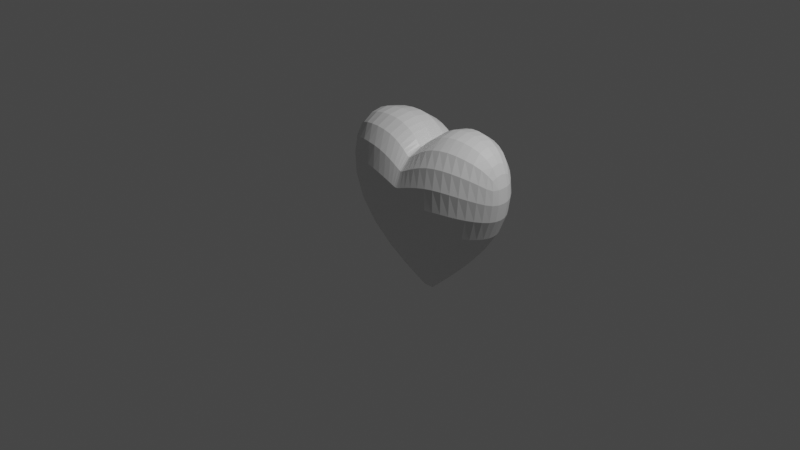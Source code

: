 # Source: heartobject.blend  (saved by Blender 2.93.21; exported with 4.5.12 LTS)
import bpy
from mathutils import Matrix  # noqa: F401  (used for matrix-valued properties, if any)

bpy.ops.wm.read_factory_settings(use_empty=True)
scene = bpy.context.scene
scene.name = 'Scene'

# ---- collections
col_collection = bpy.data.collections.new('Collection'); scene.collection.children.link(col_collection)

# ---- materials (node trees are filled in below, after node groups)
mat_material = bpy.data.materials.new('Material')
mat_material.alpha_threshold = 0.0
mat_material.use_transparent_shadow = False
mat_material.line_color = (0.0, 0.0, 0.0, 1.0)

# ---- material node trees
mat_material.use_nodes = True; mat_material.node_tree.nodes.clear()
_N = mat_material.node_tree.nodes; _L = mat_material.node_tree.links
n0 = _N.new('ShaderNodeOutputMaterial'); n0.name = 'Material Output'; n0.location = (300, 300)
n1 = _N.new('ShaderNodeBsdfPrincipled'); n1.name = 'Principled BSDF'; n1.location = (10, 300)
n1.distribution = 'GGX'
n1.subsurface_method = 'BURLEY'
n1.inputs[2].default_value = 0.4
n1.inputs[3].default_value = 1.45
n1.inputs[27].default_value = (0.0, 0.0, 0.0, 1.0)
n1.inputs[28].default_value = 1.0
_L.new(n1.outputs[0], n0.inputs[0])
n0.is_active_output = True

# ---- world
world_world = bpy.data.worlds.new('World'); scene.world = world_world
world_world.use_nodes = True; world_world.node_tree.nodes.clear()
_N = world_world.node_tree.nodes; _L = world_world.node_tree.links
n0 = _N.new('ShaderNodeOutputWorld'); n0.name = 'World Output'; n0.location = (300, 300)
n1 = _N.new('ShaderNodeBackground'); n1.name = 'Background'; n1.location = (10, 300)
n1.inputs[0].default_value = (0.05088, 0.05088, 0.05088, 1.0)
_L.new(n1.outputs[0], n0.inputs[0])
n0.is_active_output = True
world_world.color = (0.05088, 0.05088, 0.05088)
world_world.use_sun_shadow = False
world_world.sun_shadow_jitter_overblur = 0.0

# ---- cameras
cam_camera = bpy.data.cameras.new('Camera')
cam_camera.clip_end = 100.0
cam_camera.ortho_scale = 7.314

# ---- lights
light_light = bpy.data.lights.new('Light', 'POINT')
light_light.transmission_factor = 0.0
light_light.energy = 1000.0
light_light.shadow_soft_size = 0.1
light_light.shadow_maximum_resolution = 0.006
light_light.use_absolute_resolution = True

# ---- meshes
me_cube = bpy.data.meshes.new('Cube')
me_cube.from_pydata([(0.9733, 0.5929, 0.7612), (3.52e-06, 0.4542, -1.0), (1.0, 0.3073, 0.7612), (-0.0004992, 0.454, -1.0), (-0.9733, 0.5929, 0.7612), (-0.0004309, 0.4538, -0.9999), (-1.0, 0.3073, 0.7612), (0.0004992, 0.454, -1.0), (0.0, 0.4539, -0.9999), (0.0, 0.006383, 0.7602), (0.0, 0.4549, -0.999), (0.0, 0.9571, 0.7218), (1.083, 0.5929, 0.0), (-1.083, 0.3073, 0.0), (1.083, 0.3073, 0.0), (-1.083, 0.5929, 0.0), (0.0, 1.033, -0.01484), (0.0, -0.1664, -0.01135), (0.0001119, 0.4539, -0.9999), (0.2294, 0.9516, 1.0), (0.0004309, 0.4538, -0.9999), (0.241, 0.01372, 1.0), (0.5496, -0.1545, 0.028), (0.5288, 0.9959, 0.0), (0.0, 0.4538, -0.9997), (-0.1979, 0.01791, 1.0), (0.0002588, 0.4538, -1.0), (-0.1962, 0.9558, 1.0), (-0.5126, 1.033, 0.01966), (-0.4951, -0.1746, 0.0), (6.46e-05, 0.4539, -1.0), (0.6778, 0.8417, 1.0), (0.8157, 0.8605, 0.001128), (0.0001153, 0.4542, -1.0), (0.7045, 0.05928, 1.0), (0.843, -0.005881, -0.02039), (0.000104, 0.4542, -1.0), (-0.7045, 0.05928, 1.0), (-0.843, -0.005881, -0.02039), (-6.46e-05, 0.4539, -1.0), (-0.6778, 0.8417, 1.0), (-0.8157, 0.8605, 0.001128), (0.0, 0.4529, -1.0), (0.0, 0.9571, 0.7218), (0.0, 1.029, -0.01659), (0.0, 0.4537, -1.0), (0.0, 0.006383, 0.7602), (0.0, -0.167, -0.004115)], [], [(40, 4, 6, 37), (38, 37, 6, 13), (13, 6, 4, 15), (33, 1, 3, 30), (12, 0, 2, 14), (32, 31, 0, 12), (44, 43, 11, 16), (45, 8, 10, 42), (22, 21, 9, 17), (19, 11, 9, 21), (18, 22, 17, 10), (45, 44, 16, 8), (33, 32, 12, 1), (1, 12, 14, 3), (7, 13, 15, 5), (39, 38, 13, 7), (8, 16, 23, 20), (30, 35, 22, 18), (31, 19, 21, 34), (35, 34, 21, 22), (16, 11, 19, 23), (8, 20, 18, 10), (42, 47, 29, 26), (36, 41, 28, 24), (36, 24, 26, 39), (41, 40, 27, 28), (47, 46, 25, 29), (43, 27, 25, 46), (14, 2, 34, 35), (0, 31, 34, 2), (3, 14, 35, 30), (20, 23, 32, 33), (23, 19, 31, 32), (20, 33, 30, 18), (15, 4, 40, 41), (5, 36, 39, 7), (5, 15, 41, 36), (26, 29, 38, 39), (29, 25, 37, 38), (27, 40, 37, 25), (11, 43, 46, 9), (17, 9, 46, 47), (10, 17, 47, 42), (24, 28, 44, 45), (24, 45, 42, 26), (28, 27, 43, 44)])
_uv = me_cube.uv_layers.new(name='UVMap')
_uv.uv.foreach_set('vector', [0.8438, 0.5, 0.875, 0.5, 0.875, 0.75, 0.8438, 0.75, 0.5, 0.9688, 0.625, 0.9688, 0.625, 1.0, 0.5, 1.0, 0.5, 0.0, 0.625, 0.0, 0.625, 0.25, 0.5, 0.25, 0.3438, 0.5, 0.375, 0.5, 0.375, 0.75, 0.3438, 0.75, 0.5, 0.5, 0.625, 0.5, 0.625, 0.75, 0.5, 0.75, 0.5, 0.4688, 0.625, 0.4688, 0.625, 0.5, 0.5, 0.5, 0.5037, 0.3804, 0.625, 0.375, 0.625, 0.375, 0.5, 0.375, 0.2043, 0.5469, 0.25, 0.5, 0.25, 0.75, 0.2588, 0.7409, 0.5, 0.8125, 0.625, 0.8125, 0.625, 0.875, 0.5, 0.875, 0.6875, 0.5, 0.75, 0.5, 0.75, 0.75, 0.6875, 0.75, 0.375, 0.8125, 0.5, 0.8125, 0.5, 0.875, 0.375, 0.875, 0.375, 0.3707, 0.5037, 0.3804, 0.5, 0.375, 0.375, 0.375, 0.375, 0.4688, 0.5, 0.4688, 0.5, 0.5, 0.375, 0.5, 0.375, 0.5, 0.5, 0.5, 0.5, 0.75, 0.375, 0.75, 0.375, 0.0, 0.5, 0.0, 0.5, 0.25, 0.375, 0.25, 0.375, 0.9688, 0.5, 0.9688, 0.5, 1.0, 0.375, 1.0, 0.375, 0.375, 0.5, 0.375, 0.5, 0.4375, 0.375, 0.4375, 0.375, 0.7812, 0.5, 0.7812, 0.5, 0.8125, 0.375, 0.8125, 0.6562, 0.5, 0.6875, 0.5, 0.6875, 0.75, 0.6562, 0.75, 0.5, 0.7812, 0.625, 0.7812, 0.625, 0.8125, 0.5, 0.8125, 0.5, 0.375, 0.625, 0.375, 0.625, 0.4375, 0.5, 0.4375, 0.25, 0.5, 0.3125, 0.5, 0.3125, 0.75, 0.25, 0.75, 0.3769, 1.031, 0.5, 0.875, 0.5, 0.9375, 0.375, 0.9375, 0.375, 0.2812, 0.5, 0.2812, 0.5, 0.3125, 0.375, 0.3125, 0.1562, 0.5, 0.1875, 0.5, 0.1875, 0.75, 0.1562, 0.75, 0.5, 0.2812, 0.625, 0.2812, 0.625, 0.3125, 0.5, 0.3125, 0.5, 0.875, 0.625, 0.875, 0.625, 0.9375, 0.5, 0.9375, 0.75, 0.5, 0.8125, 0.5, 0.8125, 0.75, 0.75, 0.75, 0.5, 0.75, 0.625, 0.75, 0.625, 0.7812, 0.5, 0.7812, 0.625, 0.5, 0.6562, 0.5, 0.6562, 0.75, 0.625, 0.75, 0.375, 0.75, 0.5, 0.75, 0.5, 0.7812, 0.375, 0.7812, 0.375, 0.4375, 0.5, 0.4375, 0.5, 0.4688, 0.375, 0.4688, 0.5, 0.4375, 0.625, 0.4375, 0.625, 0.4688, 0.5, 0.4688, 0.3125, 0.5, 0.3438, 0.5, 0.3438, 0.75, 0.3125, 0.75, 0.5, 0.25, 0.625, 0.25, 0.625, 0.2812, 0.5, 0.2812, 0.125, 0.5, 0.1562, 0.5, 0.1562, 0.75, 0.125, 0.75, 0.375, 0.25, 0.5, 0.25, 0.5, 0.2812, 0.375, 0.2812, 0.375, 0.9375, 0.5, 0.9375, 0.5, 0.9688, 0.375, 0.9688, 0.5, 0.9375, 0.625, 0.9375, 0.625, 0.9688, 0.5, 0.9688, 0.8125, 0.5, 0.8438, 0.5, 0.8438, 0.75, 0.8125, 0.75, 0.75, 0.5, 0.75, 0.5, 0.75, 0.75, 0.75, 0.75, 0.5, 0.875, 0.625, 0.875, 0.625, 0.875, 0.5, 0.875, 0.375, 0.875, 0.5, 0.875, 0.5, 0.875, 0.3769, 1.031, 0.375, 0.3125, 0.5, 0.3125, 0.5037, 0.3804, 0.375, 0.3707, 0.1875, 0.5, 0.2043, 0.5469, 0.2588, 0.7409, 0.1875, 0.75, 0.5, 0.3125, 0.625, 0.3125, 0.625, 0.375, 0.5037, 0.3804])
me_cube.materials.append(mat_material)
me_cube.use_remesh_preserve_volume = False
me_cube.use_remesh_preserve_attributes = False
me_cube.use_mirror_x = True
me_cube.use_mirror_vertex_groups = False
me_cube.update()

# ---- objects
ob_cube = bpy.data.objects.new('Cube', me_cube)
ob_light = bpy.data.objects.new('Light', light_light)
ob_camera = bpy.data.objects.new('Camera', cam_camera)

# ---- transforms, parenting, visibility, modifiers, constraints
ob_cube.location = (0.0, 0.0, 0.0)
ob_cube.lock_rotations_4d = False
ob_cube.empty_display_type = 'ARROWS'
ob_cube.lineart.crease_threshold = 0.0
ob_cube.use_mesh_mirror_x = True
_m = ob_cube.modifiers.new('細分化', 'SUBSURF')
_m.levels = 5
ob_light.location = (4.076, 1.005, 5.904)
ob_light.rotation_euler = (0.6503, 0.05522, 1.866)
ob_light.lock_rotations_4d = False
ob_light.empty_display_type = 'ARROWS'
ob_light.color = (0.0, 0.0, 0.0, 0.0)
ob_light.lineart.crease_threshold = 0.0
ob_camera.location = (7.359, -6.926, 4.958)
ob_camera.rotation_euler = (1.109, 0.0, 0.8149)
ob_camera.lock_rotations_4d = False
ob_camera.empty_display_type = 'ARROWS'
ob_camera.color = (0.0, 0.0, 0.0, 0.0)
ob_camera.display_type = 'WIRE'
ob_camera.lineart.crease_threshold = 0.0

# ---- collection membership
col_collection.objects.link(ob_cube)
col_collection.objects.link(ob_light)
col_collection.objects.link(ob_camera)

# ---- scene / render settings (as saved in the file)
scene.camera = ob_camera
scene.frame_start = 1; scene.frame_end = 250; scene.frame_set(51)
scene.render.engine = 'BLENDER_EEVEE_NEXT'
scene.cycles.use_denoising = False
scene.cycles.samples = 128
scene.cycles.sampling_pattern = 'TABULATED_SOBOL'
scene.cycles.use_adaptive_sampling = False
scene.cycles.use_light_tree = False
scene.view_settings.view_transform = 'Filmic'
bpy.context.view_layer.update()
